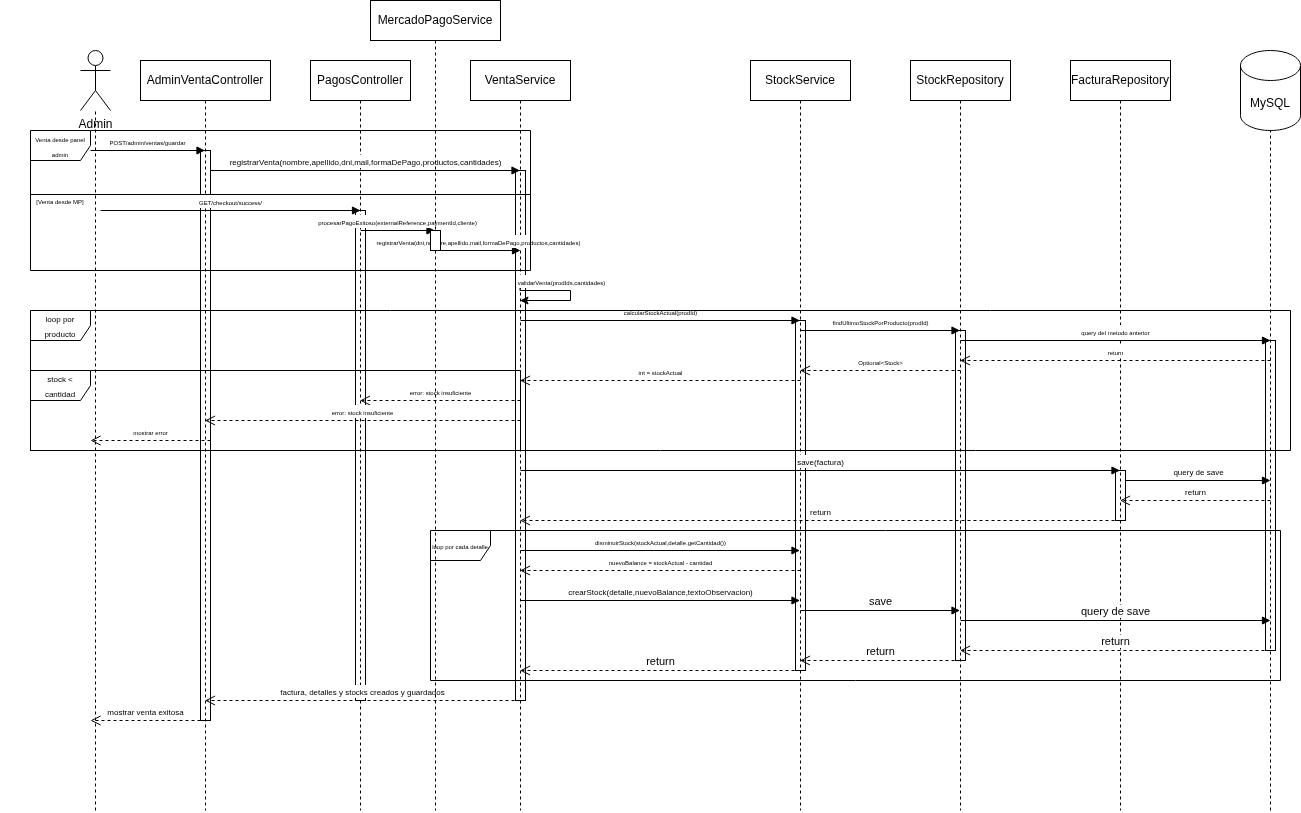

The diagram above was exported from draw.io. Its source (the exported page's mxGraphModel, read from the mxfile embedded in the PNG):
<mxGraphModel dx="1203" dy="450" grid="1" gridSize="10" guides="1" tooltips="1" connect="1" arrows="1" fold="1" page="0" pageScale="1" pageWidth="827" pageHeight="1169" background="light-dark(#ffffff, #121212)" math="0" shadow="0">
  <root>
    <mxCell id="0" />
    <mxCell id="1" parent="0" />
    <mxCell id="aTmnka6DVEUUEC6cTxgi-115" parent="1" style="html=1;points=[[0,0,0,0,5],[0,1,0,0,-5],[1,0,0,0,5],[1,1,0,0,-5]];perimeter=orthogonalPerimeter;outlineConnect=0;targetShapes=umlLifeline;portConstraint=eastwest;newEdgeStyle={&quot;curved&quot;:0,&quot;rounded&quot;:0};" value="" vertex="1">
      <mxGeometry height="310" width="10" x="905" y="450" as="geometry" />
    </mxCell>
    <mxCell id="aTmnka6DVEUUEC6cTxgi-114" parent="1" style="html=1;points=[[0,0,0,0,5],[0,1,0,0,-5],[1,0,0,0,5],[1,1,0,0,-5]];perimeter=orthogonalPerimeter;outlineConnect=0;targetShapes=umlLifeline;portConstraint=eastwest;newEdgeStyle={&quot;curved&quot;:0,&quot;rounded&quot;:0};" value="" vertex="1">
      <mxGeometry height="50" width="10" x="755" y="580" as="geometry" />
    </mxCell>
    <mxCell id="aTmnka6DVEUUEC6cTxgi-112" parent="1" style="html=1;points=[[0,0,0,0,5],[0,1,0,0,-5],[1,0,0,0,5],[1,1,0,0,-5]];perimeter=orthogonalPerimeter;outlineConnect=0;targetShapes=umlLifeline;portConstraint=eastwest;newEdgeStyle={&quot;curved&quot;:0,&quot;rounded&quot;:0};" value="" vertex="1">
      <mxGeometry height="330" width="10" x="595" y="440" as="geometry" />
    </mxCell>
    <mxCell id="aTmnka6DVEUUEC6cTxgi-111" parent="1" style="html=1;points=[[0,0,0,0,5],[0,1,0,0,-5],[1,0,0,0,5],[1,1,0,0,-5]];perimeter=orthogonalPerimeter;outlineConnect=0;targetShapes=umlLifeline;portConstraint=eastwest;newEdgeStyle={&quot;curved&quot;:0,&quot;rounded&quot;:0};" value="" vertex="1">
      <mxGeometry height="350" width="10" x="435" y="430" as="geometry" />
    </mxCell>
    <mxCell id="aTmnka6DVEUUEC6cTxgi-110" parent="1" style="html=1;points=[[0,0,0,0,5],[0,1,0,0,-5],[1,0,0,0,5],[1,1,0,0,-5]];perimeter=orthogonalPerimeter;outlineConnect=0;targetShapes=umlLifeline;portConstraint=eastwest;newEdgeStyle={&quot;curved&quot;:0,&quot;rounded&quot;:0};" value="" vertex="1">
      <mxGeometry height="530" width="10" x="155" y="280" as="geometry" />
    </mxCell>
    <mxCell id="aTmnka6DVEUUEC6cTxgi-108" parent="1" style="html=1;points=[[0,0,0,0,5],[0,1,0,0,-5],[1,0,0,0,5],[1,1,0,0,-5]];perimeter=orthogonalPerimeter;outlineConnect=0;targetShapes=umlLifeline;portConstraint=eastwest;newEdgeStyle={&quot;curved&quot;:0,&quot;rounded&quot;:0};" value="" vertex="1">
      <mxGeometry height="490" width="10" x="-5" y="320" as="geometry" />
    </mxCell>
    <mxCell id="aTmnka6DVEUUEC6cTxgi-106" parent="1" style="html=1;points=[[0,0,0,0,5],[0,1,0,0,-5],[1,0,0,0,5],[1,1,0,0,-5]];perimeter=orthogonalPerimeter;outlineConnect=0;targetShapes=umlLifeline;portConstraint=eastwest;newEdgeStyle={&quot;curved&quot;:0,&quot;rounded&quot;:0};" value="" vertex="1">
      <mxGeometry height="570" width="10" x="-160" y="260" as="geometry" />
    </mxCell>
    <mxCell id="aTmnka6DVEUUEC6cTxgi-4" parent="1" style="shape=umlActor;verticalLabelPosition=bottom;verticalAlign=top;html=1;outlineConnect=0;" value="Admin" vertex="1">
      <mxGeometry height="60" width="30" x="-280" y="160" as="geometry" />
    </mxCell>
    <mxCell id="aTmnka6DVEUUEC6cTxgi-10" parent="1" style="shape=cylinder3;whiteSpace=wrap;html=1;boundedLbl=1;backgroundOutline=1;size=15;" value="MySQL" vertex="1">
      <mxGeometry height="80" width="60" x="880" y="160" as="geometry" />
    </mxCell>
    <mxCell id="aTmnka6DVEUUEC6cTxgi-14" edge="1" parent="1" style="endArrow=none;dashed=1;html=1;rounded=0;entryX=0.5;entryY=1;entryDx=0;entryDy=0;entryPerimeter=0;" target="aTmnka6DVEUUEC6cTxgi-10" value="">
      <mxGeometry height="50" relative="1" width="50" as="geometry">
        <mxPoint x="910" y="920" as="sourcePoint" />
        <mxPoint x="970" y="340" as="targetPoint" />
      </mxGeometry>
    </mxCell>
    <mxCell id="aTmnka6DVEUUEC6cTxgi-15" edge="1" parent="1" style="endArrow=none;dashed=1;html=1;rounded=0;" target="aTmnka6DVEUUEC6cTxgi-4" value="">
      <mxGeometry height="50" relative="1" width="50" as="geometry">
        <mxPoint x="-265" y="920" as="sourcePoint" />
        <mxPoint x="-210" y="250" as="targetPoint" />
      </mxGeometry>
    </mxCell>
    <mxCell id="aTmnka6DVEUUEC6cTxgi-57" parent="1" style="shape=umlLifeline;perimeter=lifelinePerimeter;whiteSpace=wrap;html=1;container=1;dropTarget=0;collapsible=0;recursiveResize=0;outlineConnect=0;portConstraint=eastwest;newEdgeStyle={&quot;edgeStyle&quot;:&quot;elbowEdgeStyle&quot;,&quot;elbow&quot;:&quot;vertical&quot;,&quot;curved&quot;:0,&quot;rounded&quot;:0};" value="AdminVentaController" vertex="1">
      <mxGeometry height="750" width="130" x="-220" y="170" as="geometry" />
    </mxCell>
    <mxCell id="aTmnka6DVEUUEC6cTxgi-58" parent="1" style="shape=umlLifeline;perimeter=lifelinePerimeter;whiteSpace=wrap;html=1;container=1;dropTarget=0;collapsible=0;recursiveResize=0;outlineConnect=0;portConstraint=eastwest;newEdgeStyle={&quot;edgeStyle&quot;:&quot;elbowEdgeStyle&quot;,&quot;elbow&quot;:&quot;vertical&quot;,&quot;curved&quot;:0,&quot;rounded&quot;:0};" value="PagosController" vertex="1">
      <mxGeometry height="750" width="100" x="-50" y="170" as="geometry" />
    </mxCell>
    <mxCell id="aTmnka6DVEUUEC6cTxgi-59" parent="1" style="shape=umlLifeline;perimeter=lifelinePerimeter;whiteSpace=wrap;html=1;container=1;dropTarget=0;collapsible=0;recursiveResize=0;outlineConnect=0;portConstraint=eastwest;newEdgeStyle={&quot;curved&quot;:0,&quot;rounded&quot;:0};" value="VentaService" vertex="1">
      <mxGeometry height="750" width="100" x="110" y="170" as="geometry" />
    </mxCell>
    <mxCell id="aTmnka6DVEUUEC6cTxgi-61" parent="1" style="shape=umlLifeline;perimeter=lifelinePerimeter;whiteSpace=wrap;html=1;container=1;dropTarget=0;collapsible=0;recursiveResize=0;outlineConnect=0;portConstraint=eastwest;newEdgeStyle={&quot;curved&quot;:0,&quot;rounded&quot;:0};" value="StockService" vertex="1">
      <mxGeometry height="750" width="100" x="390" y="170" as="geometry" />
    </mxCell>
    <mxCell id="aTmnka6DVEUUEC6cTxgi-62" parent="1" style="shape=umlLifeline;perimeter=lifelinePerimeter;whiteSpace=wrap;html=1;container=1;dropTarget=0;collapsible=0;recursiveResize=0;outlineConnect=0;portConstraint=eastwest;newEdgeStyle={&quot;curved&quot;:0,&quot;rounded&quot;:0};" value="StockRepository" vertex="1">
      <mxGeometry height="750" width="100" x="550" y="170" as="geometry" />
    </mxCell>
    <mxCell id="aTmnka6DVEUUEC6cTxgi-63" parent="1" style="shape=umlLifeline;perimeter=lifelinePerimeter;whiteSpace=wrap;html=1;container=1;dropTarget=0;collapsible=0;recursiveResize=0;outlineConnect=0;portConstraint=eastwest;newEdgeStyle={&quot;curved&quot;:0,&quot;rounded&quot;:0};" value="FacturaRepository" vertex="1">
      <mxGeometry height="750" width="100" x="710" y="170" as="geometry" />
    </mxCell>
    <mxCell id="aTmnka6DVEUUEC6cTxgi-64" edge="1" parent="1" style="html=1;verticalAlign=bottom;endArrow=block;curved=0;rounded=0;" target="aTmnka6DVEUUEC6cTxgi-57" value="&lt;font style=&quot;font-size: 6px;&quot;&gt;POST/admin/ventas/guardar&lt;/font&gt;">
      <mxGeometry relative="1" width="80" as="geometry">
        <mxPoint x="-270" y="260" as="sourcePoint" />
        <mxPoint x="-190" y="260" as="targetPoint" />
      </mxGeometry>
    </mxCell>
    <mxCell id="aTmnka6DVEUUEC6cTxgi-66" edge="1" parent="1" style="html=1;verticalAlign=bottom;endArrow=block;curved=0;rounded=0;" target="aTmnka6DVEUUEC6cTxgi-59" value="&lt;font style=&quot;font-size: 8px;&quot;&gt;registrarVenta(nombre,apellido,dni,mail,formaDePago,productos,cantidades)&lt;/font&gt;">
      <mxGeometry relative="1" width="80" as="geometry">
        <mxPoint x="-150" y="280" as="sourcePoint" />
        <mxPoint x="-70" y="280" as="targetPoint" />
      </mxGeometry>
    </mxCell>
    <mxCell id="aTmnka6DVEUUEC6cTxgi-67" edge="1" parent="1" style="html=1;verticalAlign=bottom;endArrow=block;curved=0;rounded=0;" value="&lt;font style=&quot;font-size: 6px;&quot;&gt;GET/checkout/success/&lt;/font&gt;">
      <mxGeometry relative="1" width="80" as="geometry">
        <mxPoint x="-260" y="320" as="sourcePoint" />
        <mxPoint y="320" as="targetPoint" />
      </mxGeometry>
    </mxCell>
    <mxCell id="aTmnka6DVEUUEC6cTxgi-68" edge="1" parent="1" style="html=1;verticalAlign=bottom;endArrow=block;curved=0;rounded=0;" value="&lt;font style=&quot;font-size: 6px;&quot;&gt;procesarPagoExitoso(externalReference,paymentId,cliente)&lt;/font&gt;">
      <mxGeometry relative="1" width="80" as="geometry">
        <mxPoint x="0.25" y="340" as="sourcePoint" />
        <mxPoint x="74.49999999999989" y="340" as="targetPoint" />
      </mxGeometry>
    </mxCell>
    <mxCell id="aTmnka6DVEUUEC6cTxgi-69" edge="1" parent="1" style="html=1;verticalAlign=bottom;endArrow=block;curved=0;rounded=0;" value="&lt;font style=&quot;font-size: 6px;&quot;&gt;registrarVenta(dni,nombre,apellido,mail,formaDePago,productos,cantidades)&lt;/font&gt;">
      <mxGeometry relative="1" width="80" as="geometry">
        <Array as="points">
          <mxPoint x="160" y="360" />
        </Array>
        <mxPoint x="75.22222222222217" y="360" as="sourcePoint" />
        <mxPoint x="159.75" y="360" as="targetPoint" />
      </mxGeometry>
    </mxCell>
    <mxCell id="aTmnka6DVEUUEC6cTxgi-70" parent="1" style="shape=umlFrame;whiteSpace=wrap;html=1;pointerEvents=0;" value="&lt;font style=&quot;font-size: 6px;&quot;&gt;Venta desde panel admin&lt;/font&gt;" vertex="1">
      <mxGeometry height="140" width="500" x="-330" y="240" as="geometry" />
    </mxCell>
    <mxCell id="aTmnka6DVEUUEC6cTxgi-71" parent="1" style="line;strokeWidth=1;fillColor=none;align=left;verticalAlign=middle;spacingTop=-1;spacingLeft=3;spacingRight=3;rotatable=0;labelPosition=right;points=[];portConstraint=eastwest;strokeColor=inherit;" value="" vertex="1">
      <mxGeometry height="8" width="500" x="-330" y="300" as="geometry" />
    </mxCell>
    <mxCell id="aTmnka6DVEUUEC6cTxgi-72" parent="1" style="text;html=1;whiteSpace=wrap;strokeColor=none;fillColor=none;align=center;verticalAlign=middle;rounded=0;" value="&lt;font style=&quot;font-size: 6px;&quot;&gt;[Venta desde MP]&lt;/font&gt;" vertex="1">
      <mxGeometry height="30" width="120" x="-360" y="295" as="geometry" />
    </mxCell>
    <mxCell id="aTmnka6DVEUUEC6cTxgi-75" edge="1" parent="1" style="edgeStyle=orthogonalEdgeStyle;rounded=0;orthogonalLoop=1;jettySize=auto;html=1;curved=0;innerLoopWaypoints=1;">
      <mxGeometry relative="1" as="geometry">
        <Array as="points">
          <mxPoint x="159.5" y="400" />
          <mxPoint x="210" y="400" />
          <mxPoint x="210" y="410" />
        </Array>
        <mxPoint x="159.5" y="390" as="sourcePoint" />
        <mxPoint x="159.5" y="410" as="targetPoint" />
      </mxGeometry>
    </mxCell>
    <mxCell id="aTmnka6DVEUUEC6cTxgi-77" connectable="0" parent="aTmnka6DVEUUEC6cTxgi-75" style="edgeLabel;html=1;align=center;verticalAlign=middle;resizable=0;points=[];" value="&lt;font style=&quot;font-size: 6px;&quot;&gt;validarVenta(prodIds,cantidades)&lt;/font&gt;" vertex="1">
      <mxGeometry relative="1" x="0.1533" y="1" as="geometry">
        <mxPoint x="-11" y="-19" as="offset" />
      </mxGeometry>
    </mxCell>
    <mxCell id="aTmnka6DVEUUEC6cTxgi-79" edge="1" parent="1" style="html=1;verticalAlign=bottom;endArrow=block;curved=0;rounded=0;" target="aTmnka6DVEUUEC6cTxgi-61" value="&lt;font style=&quot;font-size: 6px;&quot;&gt;calcularStockActual(prodId)&lt;/font&gt;">
      <mxGeometry relative="1" width="80" as="geometry">
        <mxPoint x="160" y="430" as="sourcePoint" />
        <mxPoint x="240" y="430" as="targetPoint" />
      </mxGeometry>
    </mxCell>
    <mxCell id="aTmnka6DVEUUEC6cTxgi-80" edge="1" parent="1" style="html=1;verticalAlign=bottom;endArrow=block;curved=0;rounded=0;" target="aTmnka6DVEUUEC6cTxgi-62" value="&lt;font style=&quot;font-size: 6px;&quot;&gt;findUltimoStockPorProducto(prodId)&lt;/font&gt;">
      <mxGeometry relative="1" width="80" as="geometry">
        <mxPoint x="440" y="440" as="sourcePoint" />
        <mxPoint x="520" y="440" as="targetPoint" />
      </mxGeometry>
    </mxCell>
    <mxCell id="aTmnka6DVEUUEC6cTxgi-81" edge="1" parent="1" style="html=1;verticalAlign=bottom;endArrow=block;curved=0;rounded=0;" value="&lt;font style=&quot;font-size: 6px;&quot;&gt;query del metodo anterior&lt;/font&gt;">
      <mxGeometry relative="1" width="80" as="geometry">
        <mxPoint x="600" y="450" as="sourcePoint" />
        <mxPoint x="910" y="450" as="targetPoint" />
      </mxGeometry>
    </mxCell>
    <mxCell id="aTmnka6DVEUUEC6cTxgi-82" edge="1" parent="1" style="html=1;verticalAlign=bottom;endArrow=open;dashed=1;endSize=8;curved=0;rounded=0;" target="aTmnka6DVEUUEC6cTxgi-62" value="&lt;font style=&quot;font-size: 6px;&quot;&gt;return&lt;/font&gt;">
      <mxGeometry relative="1" as="geometry">
        <mxPoint x="910" y="470" as="sourcePoint" />
        <mxPoint x="830" y="470" as="targetPoint" />
      </mxGeometry>
    </mxCell>
    <mxCell id="aTmnka6DVEUUEC6cTxgi-83" edge="1" parent="1" style="html=1;verticalAlign=bottom;endArrow=open;dashed=1;endSize=8;curved=0;rounded=0;" target="aTmnka6DVEUUEC6cTxgi-61" value="&lt;font style=&quot;font-size: 6px;&quot;&gt;Optional&amp;lt;Stock&amp;gt;&lt;/font&gt;">
      <mxGeometry relative="1" x="-0.0004" as="geometry">
        <mxPoint as="offset" />
        <mxPoint x="600" y="480" as="sourcePoint" />
        <mxPoint x="520" y="480" as="targetPoint" />
      </mxGeometry>
    </mxCell>
    <mxCell id="aTmnka6DVEUUEC6cTxgi-84" edge="1" parent="1" style="html=1;verticalAlign=bottom;endArrow=open;dashed=1;endSize=8;curved=0;rounded=0;" target="aTmnka6DVEUUEC6cTxgi-59" value="&lt;font style=&quot;font-size: 6px;&quot;&gt;int = stockActual&lt;/font&gt;">
      <mxGeometry relative="1" as="geometry">
        <mxPoint x="440" y="490" as="sourcePoint" />
        <mxPoint x="360" y="490" as="targetPoint" />
      </mxGeometry>
    </mxCell>
    <mxCell id="aTmnka6DVEUUEC6cTxgi-85" edge="1" parent="1" style="html=1;verticalAlign=bottom;endArrow=open;dashed=1;endSize=8;curved=0;rounded=0;" target="aTmnka6DVEUUEC6cTxgi-58" value="&lt;font style=&quot;font-size: 6px;&quot;&gt;error: stock insuficiente&lt;/font&gt;">
      <mxGeometry relative="1" as="geometry">
        <mxPoint x="160" y="510" as="sourcePoint" />
        <mxPoint x="80" y="510" as="targetPoint" />
      </mxGeometry>
    </mxCell>
    <mxCell id="aTmnka6DVEUUEC6cTxgi-87" edge="1" parent="1" style="html=1;verticalAlign=bottom;endArrow=open;dashed=1;endSize=8;curved=0;rounded=0;" target="aTmnka6DVEUUEC6cTxgi-57" value="&lt;font style=&quot;font-size: 6px;&quot;&gt;error: stock insuficiente&lt;/font&gt;">
      <mxGeometry relative="1" as="geometry">
        <mxPoint x="160" y="530" as="sourcePoint" />
        <mxPoint x="80" y="530" as="targetPoint" />
      </mxGeometry>
    </mxCell>
    <mxCell id="aTmnka6DVEUUEC6cTxgi-88" edge="1" parent="1" style="html=1;verticalAlign=bottom;endArrow=open;dashed=1;endSize=8;curved=0;rounded=0;" value="&lt;font style=&quot;font-size: 6px;&quot;&gt;mostrar error&lt;/font&gt;">
      <mxGeometry relative="1" as="geometry">
        <mxPoint x="-150" y="550" as="sourcePoint" />
        <mxPoint x="-270" y="550" as="targetPoint" />
      </mxGeometry>
    </mxCell>
    <mxCell id="aTmnka6DVEUUEC6cTxgi-89" parent="1" style="shape=umlFrame;whiteSpace=wrap;html=1;pointerEvents=0;" value="&lt;font style=&quot;font-size: 8px;&quot;&gt;loop por producto&lt;/font&gt;" vertex="1">
      <mxGeometry height="140" width="1260" x="-330" y="420" as="geometry" />
    </mxCell>
    <mxCell id="aTmnka6DVEUUEC6cTxgi-90" parent="1" style="shape=umlFrame;whiteSpace=wrap;html=1;pointerEvents=0;" value="&lt;font style=&quot;font-size: 8px;&quot;&gt;stock &amp;lt; cantidad&lt;/font&gt;" vertex="1">
      <mxGeometry height="80" width="490" x="-330" y="480" as="geometry" />
    </mxCell>
    <mxCell id="aTmnka6DVEUUEC6cTxgi-91" edge="1" parent="1" style="html=1;verticalAlign=bottom;endArrow=block;curved=0;rounded=0;" target="aTmnka6DVEUUEC6cTxgi-63" value="&lt;font style=&quot;font-size: 8px;&quot;&gt;save(factura)&lt;/font&gt;">
      <mxGeometry relative="1" width="80" as="geometry">
        <mxPoint x="160" y="580" as="sourcePoint" />
        <mxPoint x="240" y="580" as="targetPoint" />
      </mxGeometry>
    </mxCell>
    <mxCell id="aTmnka6DVEUUEC6cTxgi-92" edge="1" parent="1" source="aTmnka6DVEUUEC6cTxgi-114" style="html=1;verticalAlign=bottom;endArrow=block;curved=0;rounded=0;" value="&lt;font style=&quot;font-size: 8px;&quot;&gt;query de save&lt;/font&gt;">
      <mxGeometry relative="1" width="80" as="geometry">
        <mxPoint x="760" y="590" as="sourcePoint" />
        <mxPoint x="910" y="590" as="targetPoint" />
      </mxGeometry>
    </mxCell>
    <mxCell id="aTmnka6DVEUUEC6cTxgi-93" edge="1" parent="1" style="html=1;verticalAlign=bottom;endArrow=open;dashed=1;endSize=8;curved=0;rounded=0;" target="aTmnka6DVEUUEC6cTxgi-63" value="&lt;font style=&quot;font-size: 8px;&quot;&gt;return&lt;/font&gt;">
      <mxGeometry relative="1" as="geometry">
        <mxPoint x="910" y="610" as="sourcePoint" />
        <mxPoint x="830" y="610" as="targetPoint" />
      </mxGeometry>
    </mxCell>
    <mxCell id="aTmnka6DVEUUEC6cTxgi-94" edge="1" parent="1" style="html=1;verticalAlign=bottom;endArrow=open;dashed=1;endSize=8;curved=0;rounded=0;" target="aTmnka6DVEUUEC6cTxgi-59" value="&lt;font style=&quot;font-size: 8px;&quot;&gt;return&lt;/font&gt;">
      <mxGeometry relative="1" as="geometry">
        <mxPoint x="760" y="630" as="sourcePoint" />
        <mxPoint x="680" y="630" as="targetPoint" />
      </mxGeometry>
    </mxCell>
    <mxCell id="aTmnka6DVEUUEC6cTxgi-95" edge="1" parent="1" style="html=1;verticalAlign=bottom;endArrow=block;curved=0;rounded=0;" target="aTmnka6DVEUUEC6cTxgi-61" value="&lt;font style=&quot;font-size: 6px;&quot;&gt;disminuirStock(stockActual,detalle.getCantidad())&lt;/font&gt;">
      <mxGeometry relative="1" width="80" as="geometry">
        <mxPoint x="160" y="660" as="sourcePoint" />
        <mxPoint x="240" y="660" as="targetPoint" />
      </mxGeometry>
    </mxCell>
    <mxCell id="aTmnka6DVEUUEC6cTxgi-96" edge="1" parent="1" style="html=1;verticalAlign=bottom;endArrow=open;dashed=1;endSize=8;curved=0;rounded=0;" target="aTmnka6DVEUUEC6cTxgi-59" value="&lt;font style=&quot;font-size: 6px;&quot;&gt;nuevoBalance = stockActual - cantidad&lt;/font&gt;">
      <mxGeometry relative="1" as="geometry">
        <mxPoint x="440" y="680" as="sourcePoint" />
        <mxPoint x="360" y="680" as="targetPoint" />
      </mxGeometry>
    </mxCell>
    <mxCell id="aTmnka6DVEUUEC6cTxgi-97" edge="1" parent="1" style="html=1;verticalAlign=bottom;endArrow=block;curved=0;rounded=0;" target="aTmnka6DVEUUEC6cTxgi-61" value="&lt;font style=&quot;font-size: 8px;&quot;&gt;crearStock(detalle,nuevoBalance,textoObservacion)&lt;/font&gt;">
      <mxGeometry relative="1" width="80" as="geometry">
        <mxPoint x="160" y="710" as="sourcePoint" />
        <mxPoint x="240" y="710" as="targetPoint" />
      </mxGeometry>
    </mxCell>
    <mxCell id="aTmnka6DVEUUEC6cTxgi-98" edge="1" parent="1" style="html=1;verticalAlign=bottom;endArrow=block;curved=0;rounded=0;" target="aTmnka6DVEUUEC6cTxgi-62" value="save">
      <mxGeometry relative="1" width="80" as="geometry">
        <mxPoint x="440" y="720" as="sourcePoint" />
        <mxPoint x="520" y="720" as="targetPoint" />
      </mxGeometry>
    </mxCell>
    <mxCell id="aTmnka6DVEUUEC6cTxgi-99" edge="1" parent="1" style="html=1;verticalAlign=bottom;endArrow=block;curved=0;rounded=0;" value="query de save">
      <mxGeometry relative="1" width="80" as="geometry">
        <mxPoint x="600" y="730" as="sourcePoint" />
        <mxPoint x="910" y="730" as="targetPoint" />
      </mxGeometry>
    </mxCell>
    <mxCell id="aTmnka6DVEUUEC6cTxgi-100" edge="1" parent="1" style="html=1;verticalAlign=bottom;endArrow=open;dashed=1;endSize=8;curved=0;rounded=0;" target="aTmnka6DVEUUEC6cTxgi-62" value="return">
      <mxGeometry relative="1" as="geometry">
        <mxPoint x="910" y="760" as="sourcePoint" />
        <mxPoint x="830" y="760" as="targetPoint" />
      </mxGeometry>
    </mxCell>
    <mxCell id="aTmnka6DVEUUEC6cTxgi-101" edge="1" parent="1" style="html=1;verticalAlign=bottom;endArrow=open;dashed=1;endSize=8;curved=0;rounded=0;" target="aTmnka6DVEUUEC6cTxgi-61" value="return">
      <mxGeometry relative="1" as="geometry">
        <mxPoint x="600" y="770" as="sourcePoint" />
        <mxPoint x="520" y="770" as="targetPoint" />
      </mxGeometry>
    </mxCell>
    <mxCell id="aTmnka6DVEUUEC6cTxgi-102" parent="1" style="shape=umlFrame;whiteSpace=wrap;html=1;pointerEvents=0;" value="&lt;font style=&quot;font-size: 6px;&quot;&gt;loop por cada detalle&lt;/font&gt;" vertex="1">
      <mxGeometry height="150" width="850" x="70" y="640" as="geometry" />
    </mxCell>
    <mxCell id="aTmnka6DVEUUEC6cTxgi-103" edge="1" parent="1" style="html=1;verticalAlign=bottom;endArrow=open;dashed=1;endSize=8;curved=0;rounded=0;" target="aTmnka6DVEUUEC6cTxgi-59" value="return">
      <mxGeometry relative="1" as="geometry">
        <mxPoint x="440" y="780" as="sourcePoint" />
        <mxPoint x="360" y="780" as="targetPoint" />
      </mxGeometry>
    </mxCell>
    <mxCell id="aTmnka6DVEUUEC6cTxgi-104" edge="1" parent="1" style="html=1;verticalAlign=bottom;endArrow=open;dashed=1;endSize=8;curved=0;rounded=0;" target="aTmnka6DVEUUEC6cTxgi-57" value="&lt;font style=&quot;font-size: 8px;&quot;&gt;factura, detalles y stocks creados y guardados&lt;/font&gt;">
      <mxGeometry relative="1" as="geometry">
        <mxPoint x="160" y="810" as="sourcePoint" />
        <mxPoint x="80" y="810" as="targetPoint" />
      </mxGeometry>
    </mxCell>
    <mxCell id="aTmnka6DVEUUEC6cTxgi-105" edge="1" parent="1" style="html=1;verticalAlign=bottom;endArrow=open;dashed=1;endSize=8;curved=0;rounded=0;" value="&lt;font style=&quot;font-size: 8px;&quot;&gt;mostrar venta exitosa&lt;/font&gt;">
      <mxGeometry relative="1" as="geometry">
        <mxPoint x="-160" y="830" as="sourcePoint" />
        <mxPoint x="-270" y="830" as="targetPoint" />
      </mxGeometry>
    </mxCell>
    <mxCell id="aTmnka6DVEUUEC6cTxgi-107" parent="1" style="shape=umlLifeline;perimeter=lifelinePerimeter;whiteSpace=wrap;html=1;container=1;dropTarget=0;collapsible=0;recursiveResize=0;outlineConnect=0;portConstraint=eastwest;newEdgeStyle={&quot;curved&quot;:0,&quot;rounded&quot;:0};" value="MercadoPagoService" vertex="1">
      <mxGeometry height="810" width="130" x="10" y="110" as="geometry" />
    </mxCell>
    <mxCell id="aTmnka6DVEUUEC6cTxgi-109" parent="aTmnka6DVEUUEC6cTxgi-107" style="html=1;points=[[0,0,0,0,5],[0,1,0,0,-5],[1,0,0,0,5],[1,1,0,0,-5]];perimeter=orthogonalPerimeter;outlineConnect=0;targetShapes=umlLifeline;portConstraint=eastwest;newEdgeStyle={&quot;curved&quot;:0,&quot;rounded&quot;:0};" value="" vertex="1">
      <mxGeometry height="20" width="10" x="60" y="230" as="geometry" />
    </mxCell>
  </root>
</mxGraphModel>